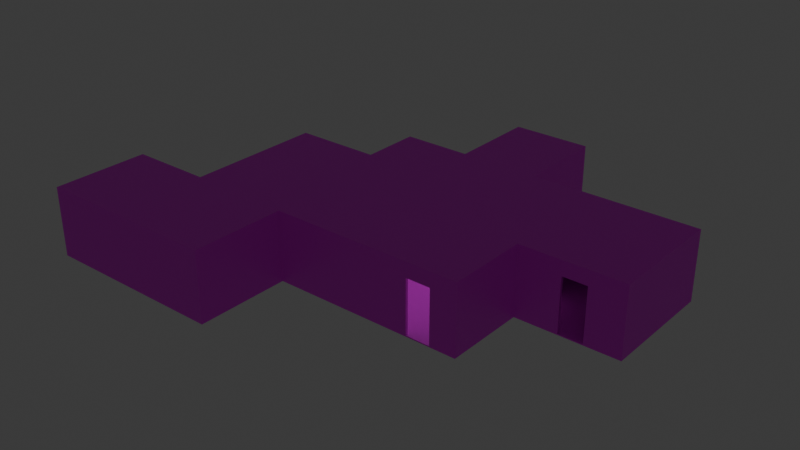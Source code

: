 # Source: V0.1.blend  (saved by Blender 5.1.29; exported with 4.5.12 LTS)
import bpy
from mathutils import Matrix  # noqa: F401  (used for matrix-valued properties, if any)

bpy.ops.wm.read_factory_settings(use_empty=True)
scene = bpy.context.scene
scene.name = 'Scene'

# ---- collections
col_collection = bpy.data.collections.new('Collection'); scene.collection.children.link(col_collection)

# ---- images (referenced by path relative to the original .blend; pixels are not part of the script)
import os
ASSET_DIR = os.environ.get("B2B_ASSET_DIR", "")  # directory of the original .blend (textures are referenced by path, not embedded)
HERE = os.path.dirname(os.path.abspath(__file__))  # packed textures are extracted next to this script under _unpacked/

def load_image(name, relpath, width, height, colorspace="sRGB"):
    """Load a texture the original file referenced (path relative to the .blend, or extracted next to this script)."""
    p = next((c for c in (os.path.join(HERE, relpath), os.path.join(ASSET_DIR, relpath)) if relpath and os.path.exists(c)), "")
    if p:
        img = bpy.data.images.load(p, check_existing=True)
        img.name = name
    else:  # same state as the original file: an image datablock whose file is absent (Cycles renders it pink)
        img = bpy.data.images.new(name, width, height)
        img.source = "FILE"
        img.filepath = "//" + (relpath or name)
    img.colorspace_settings.name = colorspace
    return img
img_concrete_10_jpg = load_image('concrete-10.jpg', 'concrete-5.jpg', 1024, 1024, 'sRGB')
img_textur_gas_kvas_com_xc7n_p_besshovnie_teksturi_starogo_betonnog = load_image('textur-gas-kvas-com-xc7n-p-besshovnie-teksturi-starogo-betonnog', 'textur-gas-kvas-com-xc7n-p-besshovnie-teksturi-starogo-betonnogo-pola-13.jpg', 1024, 1024, 'sRGB')

# ---- materials (node trees are filled in below, after node groups)
mat_material_002 = bpy.data.materials.new('Material.002')
mat_material_001 = bpy.data.materials.new('Material.001')

# ---- material node trees
mat_material_002.use_nodes = True; mat_material_002.node_tree.nodes.clear()
_N = mat_material_002.node_tree.nodes; _L = mat_material_002.node_tree.links
n0 = _N.new('ShaderNodeBsdfPrincipled'); n0.name = 'Principled BSDF'; n0.location = (-200, 100)
n1 = _N.new('ShaderNodeOutputMaterial'); n1.name = 'Material Output'; n1.location = (200, 100)
n2 = _N.new('ShaderNodeTexImage'); n2.name = 'Image Texture'; n2.location = (-490, 80)
n2.image = img_concrete_10_jpg
_L.new(n0.outputs[0], n1.inputs[0])
_L.new(n2.outputs[0], n0.inputs[0])
n1.is_active_output = True
mat_material_001.use_nodes = True; mat_material_001.node_tree.nodes.clear()
_N = mat_material_001.node_tree.nodes; _L = mat_material_001.node_tree.links
n0 = _N.new('ShaderNodeBsdfPrincipled'); n0.name = 'Principled BSDF'; n0.location = (-200, 100)
n1 = _N.new('ShaderNodeOutputMaterial'); n1.name = 'Material Output'; n1.location = (200, 100)
n2 = _N.new('ShaderNodeTexImage'); n2.name = 'Image Texture'; n2.location = (-490, 80)
n2.image = img_textur_gas_kvas_com_xc7n_p_besshovnie_teksturi_starogo_betonnog
_L.new(n0.outputs[0], n1.inputs[0])
_L.new(n2.outputs[0], n0.inputs[0])
n1.is_active_output = True

# ---- world
world_world = bpy.data.worlds.new('World'); scene.world = world_world
world_world.use_nodes = True; world_world.node_tree.nodes.clear()
_N = world_world.node_tree.nodes; _L = world_world.node_tree.links
n0 = _N.new('ShaderNodeOutputWorld'); n0.name = 'World Output'; n0.location = (200, 100)
n1 = _N.new('ShaderNodeBackground'); n1.name = 'Background'; n1.location = (-200, 100)
n1.inputs[0].default_value = (0.05088, 0.05088, 0.05088, 1.0)
_L.new(n1.outputs[0], n0.inputs[0])
n0.is_active_output = True
world_world.color = (0.05088, 0.05088, 0.05088)
world_world.sun_shadow_jitter_overblur = 0.0

# ---- lights
light_area = bpy.data.lights.new('Area', 'AREA')
light_area.energy = 22.6
light_area.size = 1.0
light_area.size_y = 1.0

# ---- meshes
me_plane = bpy.data.meshes.new('Plane')
me_plane.from_pydata([(-0.05, -2.325, 0.0), (0.05, -2.325, 0.0), (-0.05, -2.425, 0.0), (0.05, -2.425, 0.0), (-0.05, 0.5728, 0.0), (0.05, 0.5728, 0.0), (-0.05, 0.6728, 0.0), (0.05, 0.6728, 0.0), (-0.05, 1.249, 0.0), (0.05, 1.249, 0.0), (-0.05, 2.149, 0.0), (0.05, 2.149, 0.0), (-0.05003, 4.869, 0.0), (0.05, 4.869, 0.0), (-0.9129, -2.325, 0.0), (-0.9129, -2.425, 0.0), (-1.813, -2.325, 0.0), (-1.813, -2.425, 0.0), (-7.038, -2.325, 0.0), (-7.038, -2.425, 0.0), (-7.138, -2.325, 0.0), (-7.138, -2.425, 0.0), (-7.038, -5.795, 0.0), (-7.138, -5.795, 0.0), (-7.038, -5.895, 0.0), (-7.138, -5.895, 0.0), (-13.84, -5.795, 0.0), (-13.84, -5.895, 0.0), (-13.94, -5.795, 0.0), (-13.94, -5.895, 0.0), (-13.84, -3.716, 0.0), (-13.94, -3.716, 0.0), (-13.84, -2.716, 0.0), (-13.94, -2.716, 0.0), (-13.84, -2.425, 0.0), (-13.94, -2.425, 0.0), (-13.84, -2.325, 0.0), (-13.94, -2.325, 0.0), (-10.9, -2.425, 0.0), (-10.9, -2.325, 0.0), (-10.8, -2.425, 0.0), (-10.8, -2.325, 0.0), (-9.422, -2.425, 0.0), (-9.422, -2.325, 0.0), (-8.522, -2.425, 0.0), (-8.522, -2.325, 0.0), (-7.717, -2.425, 0.0), (-7.717, -2.325, 0.0), (-7.617, -2.425, 0.0), (-7.617, -2.325, 0.0), (-10.9, 2.678, 0.0), (-10.8, 2.678, 0.0), (-7.717, -1.423, 0.0), (-7.617, -1.423, 0.0), (-7.717, -0.5234, 0.0), (-7.617, -0.5234, 0.0), (-10.9, 2.778, 0.0), (-10.8, 2.778, 0.0), (-7.717, 2.678, 0.0), (-7.717, 2.778, 0.0), (-7.617, 2.678, 0.0), (-7.617, 2.778, 0.0), (-7.617, 2.678, 0.0), (-7.717, 4.869, 0.0), (-7.617, 4.869, 0.0), (-7.717, 4.969, 0.0), (-7.617, 4.969, 0.0), (-0.05003, 4.969, 0.0), (0.05, 4.969, 0.0), (1.636, 0.5728, 0.0), (1.636, 0.6728, 0.0), (3.738, 4.869, 0.0), (3.738, 4.969, 0.0), (2.536, 0.5728, 0.0), (2.536, 0.6728, 0.0), (3.739, 0.5728, 0.0), (3.739, 0.6728, 0.0), (3.839, 0.5728, 0.0), (3.838, 0.673, 0.0), (3.838, 4.869, 0.0), (3.838, 4.969, 0.0), (3.738, 0.6732, 0.0), (-5.201, 4.969, 0.0), (-5.201, 4.869, 0.0), (-5.101, 4.969, 0.0), (-5.101, 4.869, 0.0), (-4.169, 4.969, 0.0), (-4.169, 4.869, 0.0), (-3.269, 4.969, 0.0), (-3.269, 4.869, 0.0), (-2.393, 4.969, 0.0), (-2.393, 4.869, 0.0), (-2.293, 4.969, 0.0), (-2.293, 4.869, 0.0), (-5.201, 8.19, 0.0), (-5.101, 8.19, 0.0), (-2.393, 8.194, 0.0), (-2.293, 8.194, 0.0), (-5.201, 8.29, 0.0), (-5.101, 8.29, 0.0), (-2.393, 8.294, 0.0), (-2.293, 8.294, 0.0), (-0.05, -2.325, 2.0), (0.05, -2.325, 2.0), (-0.05, -2.425, 2.0), (0.05, -2.425, 2.0), (-0.05, 0.5728, 2.0), (0.05, 0.5728, 2.0), (-0.05, 0.6728, 2.0), (0.05, 0.6728, 2.0), (-0.05, 1.249, 2.0), (0.05, 1.249, 2.0), (-0.05, 2.149, 2.0), (0.05, 2.149, 2.0), (-0.05003, 4.869, 2.0), (0.05, 4.869, 2.0), (-0.9129, -2.425, 2.0), (-0.9129, -2.325, 2.0), (-1.813, -2.425, 2.0), (-1.813, -2.325, 2.0), (-7.038, -2.425, 2.0), (-7.038, -2.325, 2.0), (-7.138, -2.425, 2.0), (-7.138, -2.325, 2.0), (-7.038, -5.795, 2.0), (-7.138, -5.795, 2.0), (-7.038, -5.895, 2.0), (-7.138, -5.895, 2.0), (-13.84, -5.895, 2.0), (-13.84, -5.795, 2.0), (-13.94, -5.895, 2.0), (-13.94, -5.795, 2.0), (-13.94, -3.716, 2.0), (-13.84, -3.716, 2.0), (-13.94, -2.716, 2.0), (-13.84, -2.716, 2.0), (-13.94, -2.425, 2.0), (-13.84, -2.425, 2.0), (-13.94, -2.325, 2.0), (-13.84, -2.325, 2.0), (-10.9, -2.325, 2.0), (-10.9, -2.425, 2.0), (-10.8, -2.325, 2.0), (-10.8, -2.425, 2.0), (-9.422, -2.325, 2.0), (-9.422, -2.425, 2.0), (-8.522, -2.325, 2.0), (-8.522, -2.425, 2.0), (-7.717, -2.325, 2.0), (-7.717, -2.425, 2.0), (-7.617, -2.325, 2.0), (-7.617, -2.425, 2.0), (-7.617, -1.423, 2.0), (-7.717, -1.423, 2.0), (-10.9, 2.678, 2.0), (-10.8, 2.678, 2.0), (-7.717, -0.5234, 2.0), (-7.617, -0.5234, 2.0), (-10.9, 2.778, 2.0), (-10.8, 2.778, 2.0), (-7.717, 2.778, 2.0), (-7.717, 2.678, 2.0), (-7.617, 2.778, 2.0), (-7.617, 2.678, 2.0), (-7.617, 2.678, 2.0), (-7.717, 4.869, 2.0), (-7.617, 4.869, 2.0), (-7.717, 4.969, 2.0), (-7.617, 4.969, 2.0), (-0.05003, 4.969, 2.0), (0.05, 4.969, 2.0), (1.636, 0.6728, 2.0), (1.636, 0.5728, 2.0), (3.738, 4.969, 2.0), (3.738, 4.869, 2.0), (2.536, 0.6728, 2.0), (2.536, 0.5728, 2.0), (3.739, 0.6728, 2.0), (3.739, 0.5728, 2.0), (3.838, 0.673, 2.0), (3.839, 0.5728, 2.0), (3.838, 4.969, 2.0), (3.838, 4.869, 2.0), (3.738, 0.6732, 2.0), (-5.201, 4.969, 2.0), (-5.201, 4.869, 2.0), (-5.101, 4.969, 2.0), (-5.101, 4.869, 2.0), (-4.169, 4.969, 2.0), (-4.169, 4.869, 2.0), (-3.269, 4.969, 2.0), (-3.269, 4.869, 2.0), (-2.393, 4.969, 2.0), (-2.393, 4.869, 2.0), (-2.293, 4.969, 2.0), (-2.293, 4.869, 2.0), (-5.201, 8.19, 2.0), (-5.101, 8.19, 2.0), (-2.393, 8.194, 2.0), (-2.293, 8.194, 2.0), (-5.201, 8.29, 2.0), (-5.101, 8.29, 2.0), (-2.393, 8.294, 2.0), (-2.293, 8.294, 2.0), (-0.05, -2.325, 2.5), (0.05, -2.325, 2.5), (-0.05, -2.425, 2.5), (0.05, -2.425, 2.5), (-0.05, 0.5728, 2.5), (0.05, 0.5728, 2.5), (-0.05, 0.6728, 2.5), (0.05, 0.6728, 2.5), (-0.05, 1.249, 2.5), (0.05, 1.249, 2.5), (-0.05, 2.149, 2.5), (0.05, 2.149, 2.5), (-0.05003, 4.869, 2.5), (0.05, 4.869, 2.5), (-0.9129, -2.425, 2.5), (-0.9129, -2.325, 2.5), (-1.813, -2.425, 2.5), (-1.813, -2.325, 2.5), (-7.038, -2.425, 2.5), (-7.038, -2.325, 2.5), (-7.138, -2.425, 2.5), (-7.138, -2.325, 2.5), (-7.038, -5.795, 2.5), (-7.138, -5.795, 2.5), (-7.038, -5.895, 2.5), (-7.138, -5.895, 2.5), (-13.84, -5.895, 2.5), (-13.84, -5.795, 2.5), (-13.94, -5.895, 2.5), (-13.94, -5.795, 2.5), (-13.94, -3.716, 2.5), (-13.84, -3.716, 2.5), (-13.94, -2.716, 2.5), (-13.84, -2.716, 2.5), (-13.94, -2.425, 2.5), (-13.84, -2.425, 2.5), (-13.94, -2.325, 2.5), (-13.84, -2.325, 2.5), (-10.9, -2.325, 2.5), (-10.9, -2.425, 2.5), (-10.8, -2.325, 2.5), (-10.8, -2.425, 2.5), (-9.422, -2.325, 2.5), (-9.422, -2.425, 2.5), (-8.522, -2.325, 2.5), (-8.522, -2.425, 2.5), (-7.717, -2.325, 2.5), (-7.717, -2.425, 2.5), (-7.617, -2.325, 2.5), (-7.617, -2.425, 2.5), (-7.617, -1.423, 2.5), (-7.717, -1.423, 2.5), (-10.9, 2.678, 2.5), (-10.8, 2.678, 2.5), (-7.717, -0.5234, 2.5), (-7.617, -0.5234, 2.5), (-10.9, 2.778, 2.5), (-10.8, 2.778, 2.5), (-7.717, 2.778, 2.5), (-7.717, 2.678, 2.5), (-7.617, 2.778, 2.5), (-7.617, 2.678, 2.5), (-7.617, 2.678, 2.5), (-7.717, 4.869, 2.5), (-7.617, 4.869, 2.5), (-7.717, 4.969, 2.5), (-7.617, 4.969, 2.5), (-0.05003, 4.969, 2.5), (0.05, 4.969, 2.5), (1.636, 0.6728, 2.5), (1.636, 0.5728, 2.5), (3.738, 4.969, 2.5), (3.738, 4.869, 2.5), (2.536, 0.6728, 2.5), (2.536, 0.5728, 2.5), (3.739, 0.6728, 2.5), (3.739, 0.5728, 2.5), (3.838, 0.673, 2.5), (3.839, 0.5728, 2.5), (3.838, 4.969, 2.5), (3.838, 4.869, 2.5), (3.738, 0.6732, 2.5), (-5.201, 4.969, 2.5), (-5.201, 4.869, 2.5), (-5.101, 4.969, 2.5), (-5.101, 4.869, 2.5), (-4.169, 4.969, 2.5), (-4.169, 4.869, 2.5), (-3.269, 4.969, 2.5), (-3.269, 4.869, 2.5), (-2.393, 4.969, 2.5), (-2.393, 4.869, 2.5), (-2.293, 4.969, 2.5), (-2.293, 4.869, 2.5), (-5.201, 8.19, 2.5), (-5.101, 8.19, 2.5), (-2.393, 8.194, 2.5), (-2.293, 8.194, 2.5), (-5.201, 8.29, 2.5), (-5.101, 8.29, 2.5), (-2.393, 8.294, 2.5), (-2.293, 8.294, 2.5)], [], [(58, 161, 155, 51), (91, 193, 191, 89), (57, 159, 160, 59), (88, 190, 192, 90), (22, 124, 126, 24), (50, 154, 158, 56), (24, 126, 127, 25), (23, 125, 122, 21), (56, 158, 159, 57), (89, 191, 190, 88), (19, 120, 124, 22), (87, 189, 187, 85), (84, 186, 188, 86), (20, 123, 121, 18), (55, 157, 156, 54), (86, 188, 189, 87), (39, 140, 154, 50), (51, 155, 142, 41), (85, 187, 185, 83), (18, 121, 119, 16), (47, 148, 153, 52), (17, 118, 120, 19), (49, 150, 123, 20), (83, 185, 166, 64), (66, 168, 184, 82), (52, 153, 152, 53), (21, 122, 151, 48), (79, 182, 179, 78), (16, 119, 118, 17), (53, 152, 150, 49), (78, 179, 183, 81), (14, 117, 102, 0), (81, 183, 174, 71), (2, 104, 116, 15), (48, 151, 149, 46), (15, 116, 117, 14), (72, 173, 181, 80), (13, 115, 113, 11), (46, 149, 147, 44), (80, 181, 182, 79), (10, 112, 114, 12), (45, 146, 148, 47), (76, 177, 179, 78), (77, 180, 178, 75), (78, 179, 180, 77), (74, 175, 177, 76), (11, 113, 112, 10), (125, 227, 224, 122), (162, 264, 265, 163), (114, 216, 297, 195), (120, 222, 226, 124), (161, 263, 257, 155), (194, 296, 271, 169), (159, 261, 262, 160), (195, 297, 295, 193), (123, 225, 223, 121), (154, 256, 260, 158), (193, 295, 293, 191), (121, 223, 221, 119), (158, 260, 261, 159), (190, 292, 294, 192), (118, 220, 222, 120), (157, 156, 258, 259), (140, 242, 256, 154), (191, 190, 292, 293), (119, 118, 220, 221), (155, 257, 244, 142), (189, 291, 289, 187), (117, 219, 204, 102), (148, 250, 255, 153), (186, 288, 290, 188), (104, 206, 218, 116), (150, 252, 225, 123), (188, 189, 291, 290), (116, 218, 219, 117), (115, 217, 215, 113), (153, 152, 254, 255), (187, 289, 287, 185), (112, 214, 216, 114), (122, 224, 253, 151), (152, 254, 252, 150), (185, 287, 268, 166), (113, 112, 214, 215), (168, 270, 286, 184), (111, 213, 211, 109), (151, 253, 251, 149), (108, 210, 212, 110), (182, 284, 281, 179), (110, 111, 213, 212), (149, 251, 249, 147), (179, 281, 285, 183), (106, 208, 210, 108), (146, 248, 250, 148), (183, 285, 276, 174), (25, 127, 128, 27), (61, 162, 163, 60), (26, 129, 125, 23), (29, 130, 131, 28), (93, 195, 193, 91), (60, 163, 161, 58), (27, 128, 130, 29), (92, 194, 169, 67), (62, 164, 157, 55), (12, 114, 195, 93), (58, 161, 164, 62), (31, 132, 133, 30), (54, 156, 161, 58), (28, 131, 132, 31), (30, 133, 129, 26), (97, 199, 194, 92), (64, 166, 162, 61), (32, 135, 134, 33), (90, 192, 198, 96), (59, 160, 165, 63), (95, 197, 186, 84), (65, 167, 168, 66), (82, 184, 196, 94), (98, 200, 201, 99), (63, 165, 167, 65), (33, 134, 136, 35), (100, 202, 203, 101), (67, 169, 170, 68), (34, 137, 135, 32), (101, 203, 199, 97), (37, 138, 139, 36), (3, 105, 104, 2), (35, 136, 138, 37), (1, 103, 105, 3), (70, 171, 172, 69), (94, 196, 200, 98), (96, 198, 197, 95), (71, 174, 115, 13), (36, 139, 140, 39), (99, 201, 202, 100), (5, 107, 103, 1), (68, 170, 173, 72), (38, 141, 137, 34), (0, 102, 106, 4), (69, 172, 107, 5), (7, 109, 171, 70), (73, 176, 175, 74), (40, 143, 141, 38), (4, 106, 108, 6), (43, 144, 145, 42), (8, 110, 111, 9), (41, 142, 144, 43), (6, 108, 110, 8), (42, 145, 143, 40), (9, 111, 109, 7), (75, 178, 176, 73), (44, 147, 146, 45), (204, 206, 207, 205), (205, 209, 208, 204), (209, 211, 210, 208), (211, 213, 212, 210), (215, 217, 216, 214), (204, 219, 218, 206), (221, 223, 222, 220), (223, 225, 224, 222), (224, 227, 226, 222), (227, 229, 228, 226), (227, 231, 230, 229), (231, 233, 232, 230), (231, 235, 234, 233), (237, 239, 238, 236), (239, 241, 240, 238), (239, 243, 242, 241), (243, 245, 244, 242), (245, 247, 246, 244), (249, 251, 250, 248), (251, 253, 252, 250), (253, 224, 225, 252), (252, 254, 255, 250), (244, 257, 256, 242), (257, 261, 260, 256), (257, 263, 262, 261), (263, 265, 264, 262), (259, 266, 263, 258), (264, 268, 267, 262), (268, 270, 269, 267), (217, 272, 271, 216), (217, 276, 275, 272), (209, 274, 273, 211), (278, 280, 279, 277), (280, 282, 281, 279), (276, 284, 283, 275), (276, 285, 281, 284), (268, 287, 286, 270), (287, 289, 288, 286), (289, 291, 290, 288), (293, 295, 294, 292), (295, 297, 296, 294), (297, 216, 271, 296), (296, 301, 300, 294), (288, 299, 298, 286), (301, 305, 304, 300), (299, 303, 302, 298), (300, 304, 303, 299), (126, 228, 229, 127), (163, 265, 263, 161), (124, 226, 228, 126), (199, 301, 296, 194), (164, 266, 259, 157), (192, 294, 300, 198), (161, 263, 266, 164), (197, 299, 288, 186), (156, 258, 263, 161), (127, 229, 230, 128), (184, 286, 298, 196), (129, 231, 227, 125), (200, 302, 303, 201), (166, 268, 264, 162), (130, 232, 233, 131), (202, 304, 305, 203), (160, 262, 267, 165), (128, 230, 232, 130), (203, 305, 301, 199), (167, 269, 270, 168), (132, 133, 235, 234), (165, 267, 269, 167), (131, 233, 234, 132), (196, 298, 302, 200), (169, 271, 272, 170), (133, 235, 231, 129), (198, 300, 299, 197), (135, 134, 236, 237), (201, 303, 304, 202), (171, 172, 274, 273), (134, 236, 238, 136), (137, 239, 237, 135), (174, 276, 217, 115), (138, 240, 241, 139), (170, 272, 275, 173), (136, 238, 240, 138), (172, 274, 209, 107), (109, 211, 273, 171), (176, 278, 277, 175), (139, 241, 242, 140), (141, 243, 239, 137), (178, 280, 278, 176), (105, 207, 206, 104), (175, 277, 279, 177), (103, 205, 207, 105), (179, 281, 282, 180), (143, 245, 243, 141), (180, 282, 280, 178), (144, 145, 247, 246), (177, 279, 281, 179), (142, 244, 246, 144), (107, 209, 205, 103), (181, 283, 284, 182), (145, 247, 245, 143), (102, 204, 208, 106), (173, 275, 283, 181), (147, 249, 248, 146), (157, 152, 153, 156), (254, 152, 157, 259), (259, 258, 255, 254), (258, 156, 153, 255), (145, 144, 146, 147), (246, 248, 146, 144), (246, 247, 249, 248), (249, 247, 145, 147), (133, 132, 134, 135), (236, 134, 132, 234), (235, 133, 135, 237), (235, 237, 236, 234), (118, 119, 117, 116), (218, 220, 118, 116), (221, 219, 117, 119), (221, 220, 218, 219), (111, 110, 112, 113), (212, 214, 112, 110), (213, 215, 214, 212), (215, 213, 111, 113), (175, 176, 172, 171), (277, 175, 171, 273), (274, 172, 176, 278), (278, 277, 273, 274), (191, 293, 291, 189), (191, 189, 188, 190), (292, 190, 188, 290), (291, 293, 292, 290)])
_uv = me_plane.uv_layers.new(name='UVMap')
_uv.uv.foreach_set('vector', [5.184, 4.816, 4.337, 4.816, 4.337, 3.513, 5.184, 3.513, 0.9499, 0.2633, 0.1031, 0.2633, 0.1031, -0.1079, 0.9499, -0.1079, 5.184, 3.47, 4.337, 3.47, 4.337, 2.167, 5.184, 2.167, -1.943, 5.297, -2.79, 5.297, -2.79, 4.926, -1.943, 4.926, -1.943, 3.499, -2.79, 3.499, -2.79, 3.457, -1.943, 3.457, 0.9499, 1.298, 0.1031, 1.298, 0.1031, 1.255, 0.9499, 1.255, 3.067, -2.229, 2.22, -2.229, 2.22, -2.271, 3.067, -2.271, -0.8843, 4.883, -1.731, 4.883, -1.731, 3.457, -0.8843, 3.457, 5.184, 3.513, 4.337, 3.513, 4.337, 3.47, 5.184, 3.47, -0.2915, 4.303, -0.2915, 3.457, -0.2492, 3.457, -0.2492, 4.303, -1.943, 4.926, -2.79, 4.926, -2.79, 3.499, -1.943, 3.499, 0.9499, -0.489, 0.1031, -0.489, 0.1031, -0.8836, 0.9499, -0.8836, -1.943, 6.073, -2.79, 6.073, -2.79, 5.678, -1.943, 5.678, 0.9499, -2.151, 0.1031, -2.151, 0.1031, -2.194, 0.9499, -2.194, -0.4609, 4.303, -0.4609, 3.457, -0.4185, 3.457, -0.4185, 4.303, -0.2492, 4.303, -0.2492, 3.457, -0.2068, 3.457, -0.2068, 4.303, 0.9499, 3.416, 0.1031, 3.416, 0.1031, 1.298, 0.9499, 1.298, 4.126, 1.203, 3.279, 1.203, 3.279, -0.9158, 4.126, -0.9158, 0.9499, -0.8836, 0.1031, -0.8836, 0.1031, -0.926, 0.9499, -0.926, 0.9499, -2.194, 0.1031, -2.194, 0.1031, -4.406, 0.9499, -4.406, 4.126, -0.9158, 3.279, -0.9158, 3.279, -1.298, 4.126, -1.298, 2.008, 0.1059, 1.162, 0.1059, 1.162, -2.107, 2.008, -2.107, 0.9499, -1.949, 0.1031, -1.949, 0.1031, -2.151, 0.9499, -2.151, 0.9499, -0.926, 0.1031, -0.926, 0.1031, -1.949, 0.9499, -1.949, -4.06, 6.041, -4.907, 6.041, -4.907, 5.018, -4.06, 5.018, -0.4185, 4.303, -0.4185, 3.457, -0.3762, 3.457, -0.3762, 4.303, 3.067, 3.45, 2.22, 3.45, 2.22, 3.248, 3.067, 3.248, 4.126, 3.022, 3.279, 3.022, 3.279, 1.245, 4.126, 1.245, -0.3762, 4.303, -0.3762, 3.457, -0.3338, 3.457, -0.3338, 4.303, 4.126, -4.771, 3.279, -4.771, 3.279, -5.153, 4.126, -5.153, -0.8843, 4.515, -0.8843, 3.668, -0.8419, 3.668, -0.8419, 4.515, 0.9499, -4.787, 0.1031, -4.787, 0.1031, -5.153, 0.9499, -5.153, 5.184, -3.376, 4.337, -3.376, 4.337, -5.153, 5.184, -5.153, 2.008, 0.8523, 1.162, 0.8523, 1.162, 0.487, 2.008, 0.487, 3.067, 3.248, 2.22, 3.248, 2.22, 3.205, 3.067, 3.205, -0.7996, 4.515, -0.7996, 3.668, -0.7572, 3.668, -0.7572, 4.515, 2.008, 0.937, 1.162, 0.937, 1.162, 0.8946, 2.008, 0.8946, 4.126, 4.841, 3.279, 4.841, 3.279, 3.689, 4.126, 3.689, 3.067, 3.205, 2.22, 3.205, 2.22, 2.864, 3.067, 2.864, 4.126, 3.064, 3.279, 3.064, 3.279, 3.022, 4.126, 3.022, 2.008, -4.001, 1.162, -4.001, 1.162, -5.153, 2.008, -5.153, 4.126, 5.182, 3.279, 5.182, 3.279, 4.841, 4.126, 4.841, 3.067, 3.493, 2.22, 3.493, 2.22, 3.45, 3.067, 3.45, 0.9499, 5.02, 0.1031, 5.02, 0.1031, 4.978, 0.9499, 4.978, 4.126, 1.245, 3.279, 1.245, 3.279, 1.203, 4.126, 1.203, 3.067, 4.002, 2.22, 4.002, 2.22, 3.493, 3.067, 3.493, -0.5879, 4.303, -0.5879, 3.457, -0.5456, 3.457, -0.5456, 4.303, -1.731, 4.883, -1.943, 4.883, -1.943, 3.457, -1.731, 3.457, 6.07, -4.941, 6.07, -5.153, 6.112, -5.153, 6.112, -4.941, 0.1031, 1.255, -0.1086, 1.255, -0.1086, 0.3057, 0.1031, 0.3057, -2.79, 4.926, -3.001, 4.926, -3.001, 3.499, -2.79, 3.499, 4.337, 4.816, 4.126, 4.816, 4.126, 3.513, 4.337, 3.513, 1.162, 3.491, 0.9499, 3.491, 0.9499, 2.541, 1.162, 2.541, 4.337, 3.47, 4.126, 3.47, 4.126, 2.167, 4.337, 2.167, 0.1031, 0.3057, -0.1086, 0.3057, -0.1086, 0.2633, 0.1031, 0.2633, 0.1031, -2.151, -0.1086, -2.151, -0.1086, -2.194, 0.1031, -2.194, 0.1031, 1.298, -0.1086, 1.298, -0.1086, 1.255, 0.1031, 1.255, 0.1031, 0.2633, -0.1086, 0.2633, -0.1086, -0.1079, 0.1031, -0.1079, 0.1031, -2.194, -0.1086, -2.194, -0.1086, -4.406, 0.1031, -4.406, 4.337, 3.513, 4.126, 3.513, 4.126, 3.47, 4.337, 3.47, -2.79, 5.297, -3.001, 5.297, -3.001, 4.926, -2.79, 4.926, 1.162, 0.1059, 0.9499, 0.1059, 0.9499, -2.107, 1.162, -2.107, -0.3762, 4.515, -0.4185, 4.515, -0.4185, 4.303, -0.3762, 4.303, 0.1031, 3.416, -0.1086, 3.416, -0.1086, 1.298, 0.1031, 1.298, -0.842, 4.727, -0.8843, 4.727, -0.8843, 4.515, -0.842, 4.515, -0.3338, 4.515, -0.3762, 4.515, -0.3762, 4.303, -0.3338, 4.303, 3.279, 1.203, 3.067, 1.203, 3.067, -0.9158, 3.279, -0.9158, 0.1031, -0.489, -0.1086, -0.489, -0.1086, -0.8836, 0.1031, -0.8836, 0.1031, -4.787, -0.1086, -4.787, -0.1086, -5.153, 0.1031, -5.153, 3.279, -0.9158, 3.067, -0.9158, 3.067, -1.298, 3.279, -1.298, -2.79, 6.073, -3.001, 6.073, -3.001, 5.678, -2.79, 5.678, 1.162, 0.8523, 0.9499, 0.8523, 0.9499, 0.487, 1.162, 0.487, 0.1031, -1.949, -0.1086, -1.949, -0.1086, -2.151, 0.1031, -2.151, -0.7996, 4.727, -0.842, 4.727, -0.842, 4.515, -0.7996, 4.515, -0.7996, 3.668, -0.7996, 3.457, -0.7572, 3.457, -0.7572, 3.668, 3.279, 4.841, 3.067, 4.841, 3.067, 3.689, 3.279, 3.689, -0.2915, 4.515, -0.3338, 4.515, -0.3338, 4.303, -0.2915, 4.303, 0.1031, -0.8836, -0.1086, -0.8836, -0.1086, -0.926, 0.1031, -0.926, 1.162, -4.001, 0.9499, -4.001, 0.9499, -5.153, 1.162, -5.153, 2.22, 3.45, 2.008, 3.45, 2.008, 3.248, 2.22, 3.248, 3.279, -4.771, 3.067, -4.771, 3.067, -5.153, 3.279, -5.153, 0.1031, -0.926, -0.1086, -0.926, -0.1086, -1.949, 0.1031, -1.949, -0.5032, 4.515, -0.5456, 4.515, -0.5456, 4.303, -0.5032, 4.303, -4.907, 6.041, -5.118, 6.041, -5.118, 5.018, -4.907, 5.018, 3.279, 3.308, 3.067, 3.308, 3.067, 3.064, 3.279, 3.064, 2.22, 3.248, 2.008, 3.248, 2.008, 3.205, 2.22, 3.205, 1.162, -3.376, 0.9499, -3.376, 0.9499, -3.62, 1.162, -3.62, 3.279, 3.022, 3.067, 3.022, 3.067, 1.245, 3.279, 1.245, -0.4609, 4.515, -0.5032, 4.515, -0.5032, 4.303, -0.4609, 4.303, 2.22, 3.205, 2.008, 3.205, 2.008, 2.864, 2.22, 2.864, -0.8843, 3.668, -0.8843, 3.457, -0.8419, 3.457, -0.8419, 3.668, 1.162, -3.334, 0.9499, -3.334, 0.9499, -3.376, 1.162, -3.376, 3.279, 5.182, 3.067, 5.182, 3.067, 4.841, 3.279, 4.841, 4.337, -3.376, 4.126, -3.376, 4.126, -5.153, 4.337, -5.153, 3.067, -2.271, 2.22, -2.271, 2.22, -5.11, 3.067, -5.11, 6.07, -4.094, 6.07, -4.941, 6.112, -4.941, 6.112, -4.094, 3.067, 0.6109, 2.22, 0.6109, 2.22, -2.229, 3.067, -2.229, -3.001, 4.968, -3.848, 4.968, -3.848, 4.926, -3.001, 4.926, 0.9499, 0.3057, 0.1031, 0.3057, 0.1031, 0.2633, 0.9499, 0.2633, 5.184, 4.858, 4.337, 4.858, 4.337, 4.816, 5.184, 4.816, 3.067, -5.11, 2.22, -5.11, 2.22, -5.153, 3.067, -5.153, 2.008, 3.491, 1.162, 3.491, 1.162, 2.541, 2.008, 2.541, 4.126, -3.034, 3.279, -3.034, 3.279, -4.39, 4.126, -4.39, 0.9499, 1.255, 0.1031, 1.255, 0.1031, 0.3057, 0.9499, 0.3057, -0.7149, 4.515, -0.7149, 3.668, -0.6726, 3.668, -0.6726, 4.515, -0.6726, 4.303, -0.6726, 3.457, -0.6302, 3.457, -0.6302, 4.303, 4.126, -1.679, 3.279, -1.679, 3.279, -3.034, 4.126, -3.034, -3.001, 4.926, -3.848, 4.926, -3.848, 4.046, -3.001, 4.046, 2.008, 4.371, 1.162, 4.371, 1.162, 3.491, 2.008, 3.491, 5.184, -2.011, 4.337, -2.011, 4.337, -3.376, 5.184, -3.376, 5.184, -4.094, 5.184, -4.941, 6.07, -4.941, 6.07, -4.094, -0.6302, 4.303, -0.6302, 3.457, -0.5879, 3.457, -0.5879, 4.303, 5.184, 0.8031, 4.337, 0.8031, 4.337, -0.5623, 5.184, -0.5623, 5.184, -3.036, 5.184, -3.882, 6.07, -3.882, 6.07, -3.036, 5.184, 2.167, 4.337, 2.167, 4.337, 0.8031, 5.184, 0.8031, -4.06, 6.083, -4.907, 6.083, -4.907, 6.041, -4.06, 6.041, 5.184, -0.5623, 4.337, -0.5623, 4.337, -1.926, 5.184, -1.926, 2.008, 6.149, 1.162, 6.149, 1.162, 6.107, 2.008, 6.107, 6.07, -3.036, 6.07, -3.882, 6.112, -3.882, 6.112, -3.036, -3.001, 3.622, -3.848, 3.622, -3.848, 3.499, -3.001, 3.499, 2.008, 4.96, 1.162, 4.96, 1.162, 4.917, 2.008, 4.917, 2.008, 2.541, 1.162, 2.541, 1.162, 2.499, 2.008, 2.499, 2.008, 4.917, 1.162, 4.917, 1.162, 4.794, 2.008, 4.794, 5.184, -1.968, 4.337, -1.968, 4.337, -2.011, 5.184, -2.011, 5.184, 6.149, 4.337, 6.149, 4.337, 6.107, 5.184, 6.107, 2.008, 0.8946, 1.162, 0.8946, 1.162, 0.8523, 2.008, 0.8523, -3.001, 3.499, -3.848, 3.499, -3.848, 3.457, -3.001, 3.457, -0.8843, 4.926, -1.731, 4.926, -1.731, 4.883, -0.8843, 4.883, -0.5456, 4.303, -0.5456, 3.457, -0.5032, 3.457, -0.5032, 4.303, 5.184, -1.926, 4.337, -1.926, 4.337, -1.968, 5.184, -1.968, -3.001, 6.115, -3.848, 6.115, -3.848, 4.968, -3.001, 4.968, -4.06, 5.018, -4.907, 5.018, -4.907, 3.457, -4.06, 3.457, 5.184, 6.107, 4.337, 6.107, 4.337, 4.858, 5.184, 4.858, 2.008, 6.107, 1.162, 6.107, 1.162, 4.96, 2.008, 4.96, -0.8843, 6.153, -1.731, 6.153, -1.731, 4.926, -0.8843, 4.926, 2.008, 2.499, 1.162, 2.499, 1.162, 0.937, 2.008, 0.937, 3.067, 1.859, 2.22, 1.859, 2.22, 0.6109, 3.067, 0.6109, 2.008, -2.107, 1.162, -2.107, 1.162, -3.334, 2.008, -3.334, 0.9499, 4.087, 0.1031, 4.087, 0.1031, 3.416, 0.9499, 3.416, 3.067, 5.054, 2.22, 5.054, 2.22, 4.383, 3.067, 4.383, -0.8419, 4.515, -0.8419, 3.668, -0.7996, 3.668, -0.7996, 4.515, 3.067, 1.902, 2.22, 1.902, 2.22, 1.859, 3.067, 1.859, 2.008, -3.334, 1.162, -3.334, 1.162, -3.376, 2.008, -3.376, -0.3338, 4.303, -0.3338, 3.457, -0.2915, 3.457, -0.2915, 4.303, -0.5032, 4.303, -0.5032, 3.457, -0.4609, 3.457, -0.4609, 4.303, 4.126, 6.144, 3.279, 6.144, 3.279, 5.563, 4.126, 5.563, 2.008, -3.376, 1.162, -3.376, 1.162, -3.62, 2.008, -3.62, 3.067, 2.483, 2.22, 2.483, 2.22, 1.902, 3.067, 1.902, 4.126, 3.308, 3.279, 3.308, 3.279, 3.064, 4.126, 3.064, 0.9499, 4.978, 0.1031, 4.978, 0.1031, 4.468, 0.9499, 4.468, -0.7572, 4.515, -0.7572, 3.668, -0.7149, 3.668, -0.7149, 4.515, -0.3721, 0.1256, -0.3417, 0.09611, -0.3123, 0.1265, -0.3427, 0.156, -0.3427, 0.156, -1.224, 1.009, -1.254, 0.9789, -0.3721, 0.1256, -1.224, 1.009, -1.255, 1.039, -1.284, 1.008, -1.254, 0.9789, -1.255, 1.039, -1.43, 1.209, -1.46, 1.178, -1.284, 1.008, -1.704, 1.474, -2.531, 2.275, -2.561, 2.244, -1.733, 1.443, -0.3721, 0.1256, -0.6262, -0.137, -0.5958, -0.1664, -0.3417, 0.09611, -0.8913, -0.4108, -2.43, -2.0, -2.4, -2.03, -0.8609, -0.4402, -2.43, -2.0, -2.46, -2.031, -2.429, -2.06, -2.4, -2.03, -2.429, -2.06, -1.404, -3.053, -1.374, -3.022, -2.4, -2.03, -1.404, -3.053, -1.373, -3.082, -1.344, -3.052, -1.374, -3.022, -1.404, -3.053, -3.379, -5.093, -3.348, -5.122, -1.373, -3.082, -3.379, -5.093, -3.408, -5.123, -3.378, -5.153, -3.348, -5.122, -3.379, -5.093, -4.011, -4.481, -4.041, -4.511, -3.408, -5.123, -4.315, -4.186, -4.404, -4.1, -4.433, -4.131, -4.345, -4.217, -4.404, -4.1, -4.434, -4.071, -4.464, -4.101, -4.433, -4.131, -4.404, -4.1, -3.536, -3.203, -3.566, -3.174, -4.434, -4.071, -3.536, -3.203, -3.506, -3.173, -3.537, -3.144, -3.566, -3.174, -3.506, -3.173, -3.102, -2.755, -3.132, -2.726, -3.537, -3.144, -2.837, -2.481, -2.6, -2.236, -2.63, -2.207, -2.867, -2.452, -2.6, -2.236, -2.57, -2.206, -2.6, -2.177, -2.63, -2.207, -2.57, -2.206, -2.429, -2.06, -2.46, -2.031, -2.6, -2.177, -2.6, -2.177, -2.875, -1.911, -2.904, -1.941, -2.63, -2.207, -3.537, -3.144, -5.059, -1.67, -5.088, -1.701, -3.566, -3.174, -5.059, -1.67, -5.089, -1.641, -5.118, -1.671, -5.088, -1.701, -5.059, -1.67, -4.152, -0.7336, -4.182, -0.7041, -5.089, -1.641, -4.152, -0.7336, -4.123, -0.7031, -4.153, -0.6737, -4.182, -0.7041, -3.149, -1.646, -4.123, -0.7032, -4.152, -0.7336, -3.178, -1.676, -4.153, -0.6737, -4.789, -0.05789, -4.819, -0.08831, -4.182, -0.7041, -4.789, -0.05789, -4.82, -0.02845, -4.849, -0.05887, -4.819, -0.08831, -2.531, 2.275, -2.562, 2.304, -2.591, 2.274, -2.561, 2.244, -2.531, 2.275, -1.445, 3.397, -1.476, 3.426, -2.562, 2.304, -1.224, 1.009, -0.7573, 1.492, -0.7877, 1.521, -1.255, 1.039, -0.4922, 1.766, -0.138, 2.132, -0.1685, 2.161, -0.5227, 1.795, -0.138, 2.132, -0.1086, 2.162, -0.1391, 2.191, -0.1685, 2.161, -1.445, 3.397, -1.416, 3.427, -1.446, 3.457, -1.476, 3.426, -1.445, 3.397, -0.1686, 2.161, -0.1391, 2.191, -1.416, 3.427, -4.789, -0.05789, -4.078, 0.6769, -4.108, 0.7064, -4.82, -0.02845, -4.078, 0.6769, -4.048, 0.7074, -4.079, 0.7368, -4.108, 0.7064, -4.048, 0.7074, -3.774, 0.9909, -3.804, 1.02, -4.079, 0.7368, -3.509, 1.265, -3.251, 1.531, -3.281, 1.561, -3.539, 1.294, -3.251, 1.531, -3.221, 1.562, -3.252, 1.591, -3.281, 1.561, -3.221, 1.562, -2.561, 2.244, -2.591, 2.274, -3.252, 1.591, -3.252, 1.591, -4.233, 2.541, -4.262, 2.511, -3.281, 1.561, -4.079, 0.7368, -5.059, 1.685, -5.088, 1.655, -4.108, 0.7064, -4.233, 2.541, -4.263, 2.57, -4.293, 2.54, -4.262, 2.511, -5.059, 1.685, -5.089, 1.715, -5.118, 1.684, -5.088, 1.655, -4.262, 2.511, -4.293, 2.54, -5.089, 1.715, -5.059, 1.685, 2.22, -2.229, 2.008, -2.229, 2.008, -2.271, 2.22, -2.271, 4.337, 4.858, 4.126, 4.858, 4.126, 4.816, 4.337, 4.816, -2.79, 3.499, -3.001, 3.499, -3.001, 3.457, -2.79, 3.457, 4.337, -2.011, 4.126, -2.011, 4.126, -3.376, 4.337, -3.376, 3.279, -3.034, 3.067, -3.034, 3.067, -4.39, 3.279, -4.39, 4.337, 0.8031, 4.126, 0.8031, 4.126, -0.5623, 4.337, -0.5623, -0.7149, 3.668, -0.7149, 3.457, -0.6726, 3.457, -0.6726, 3.668, 4.337, 2.167, 4.126, 2.167, 4.126, 0.8031, 4.337, 0.8031, 3.279, -1.679, 3.067, -1.679, 3.067, -3.034, 3.279, -3.034, 2.22, -2.271, 2.008, -2.271, 2.008, -5.11, 2.22, -5.11, 4.337, -0.5623, 4.126, -0.5623, 4.126, -1.926, 4.337, -1.926, 2.22, 0.6109, 2.008, 0.6109, 2.008, -2.229, 2.22, -2.229, 1.162, 6.149, 0.9499, 6.149, 0.9499, 6.107, 1.162, 6.107, 5.184, -4.941, 5.184, -5.153, 6.07, -5.153, 6.07, -4.941, -3.848, 4.968, -4.06, 4.968, -4.06, 4.926, -3.848, 4.926, 1.162, 4.96, 0.9499, 4.96, 0.9499, 4.917, 1.162, 4.917, 5.184, -3.882, 5.184, -4.094, 6.07, -4.094, 6.07, -3.882, 2.22, -5.11, 2.008, -5.11, 2.008, -5.153, 2.22, -5.153, 4.337, -1.968, 4.126, -1.968, 4.126, -2.011, 4.337, -2.011, -4.907, 6.083, -5.118, 6.083, -5.118, 6.041, -4.907, 6.041, -0.5879, 4.515, -0.6302, 4.515, -0.6302, 4.303, -0.5879, 4.303, 6.07, -3.882, 6.07, -4.094, 6.112, -4.094, 6.112, -3.882, -3.848, 4.926, -4.06, 4.926, -4.06, 4.046, -3.848, 4.046, 4.337, -1.926, 4.126, -1.926, 4.126, -1.968, 4.337, -1.968, 1.162, 2.541, 0.9499, 2.541, 0.9499, 2.499, 1.162, 2.499, 1.162, 4.371, 0.9499, 4.371, 0.9499, 3.491, 1.162, 3.491, -3.848, 6.115, -4.06, 6.115, -4.06, 4.968, -3.848, 4.968, -0.5456, 4.515, -0.5879, 4.515, -0.5879, 4.303, -0.5456, 4.303, 1.162, 6.107, 0.9499, 6.107, 0.9499, 4.96, 1.162, 4.96, -0.4185, 4.515, -0.4609, 4.515, -0.4609, 4.303, -0.4185, 4.303, -3.848, 3.622, -4.06, 3.622, -4.06, 3.499, -3.848, 3.499, 1.162, 4.917, 0.9499, 4.917, 0.9499, 4.794, 1.162, 4.794, -4.907, 5.018, -5.118, 5.018, -5.118, 3.457, -4.907, 3.457, 4.337, 6.149, 4.126, 6.149, 4.126, 6.107, 4.337, 6.107, 1.162, 2.499, 0.9499, 2.499, 0.9499, 0.937, 1.162, 0.937, -3.848, 3.499, -4.06, 3.499, -4.06, 3.457, -3.848, 3.457, 0.1031, 4.087, -0.1086, 4.087, -0.1086, 3.416, 0.1031, 3.416, 2.22, 5.054, 2.008, 5.054, 2.008, 4.383, 2.22, 4.383, -0.8419, 3.668, -0.8419, 3.457, -0.7996, 3.457, -0.7996, 3.668, 4.337, 6.107, 4.126, 6.107, 4.126, 4.858, 4.337, 4.858, 2.22, 1.859, 2.008, 1.859, 2.008, 0.6109, 2.22, 0.6109, 0.1031, 4.978, -0.1086, 4.978, -0.1086, 4.468, 0.1031, 4.468, 1.162, 0.8946, 0.9499, 0.8946, 0.9499, 0.8523, 1.162, 0.8523, 2.22, 4.002, 2.008, 4.002, 2.008, 3.493, 2.22, 3.493, -1.731, 4.926, -1.943, 4.926, -1.943, 4.883, -1.731, 4.883, 3.279, 1.245, 3.067, 1.245, 3.067, 1.203, 3.279, 1.203, 2.22, 1.902, 2.008, 1.902, 2.008, 1.859, 2.22, 1.859, 0.1031, 5.02, -0.1086, 5.02, -0.1086, 4.978, 0.1031, 4.978, -0.2492, 4.515, -0.2915, 4.515, -0.2915, 4.303, -0.2492, 4.303, 2.22, 3.493, 2.008, 3.493, 2.008, 3.45, 2.22, 3.45, 3.279, 6.144, 3.067, 6.144, 3.067, 5.563, 3.279, 5.563, -1.731, 6.153, -1.943, 6.153, -1.943, 4.926, -1.731, 4.926, 3.279, 3.064, 3.067, 3.064, 3.067, 3.022, 3.279, 3.022, 2.22, 2.483, 2.008, 2.483, 2.008, 1.902, 2.22, 1.902, 1.162, -2.107, 0.9499, -2.107, 0.9499, -3.334, 1.162, -3.334, 1.162, 0.937, 0.9499, 0.937, 0.9499, 0.8946, 1.162, 0.8946, -0.7572, 3.668, -0.7572, 3.457, -0.7149, 3.457, -0.7149, 3.668, -0.1645, 4.6, -0.1645, 4.219, -0.1222, 4.219, -0.1222, 4.6, 3.067, -4.771, 3.279, -4.771, 3.279, -4.39, 3.067, -4.39, -3.149, -1.646, -3.178, -1.676, -2.904, -1.941, -2.875, -1.911, 3.067, -1.679, 3.279, -1.679, 3.279, -1.298, 3.067, -1.298, -0.2068, 4.261, -0.1645, 4.261, -0.1645, 4.642, -0.2068, 4.642, 3.067, 5.563, 3.067, 5.182, 3.279, 5.182, 3.279, 5.563, -3.132, -2.726, -3.102, -2.755, -2.837, -2.481, -2.867, -2.452, 2.008, 2.864, 2.008, 2.483, 2.22, 2.483, 2.22, 2.864, -0.2068, 3.457, -0.1645, 3.457, -0.1645, 3.88, -0.2068, 3.88, -4.06, 3.622, -3.848, 3.622, -3.848, 4.046, -4.06, 4.046, 0.9499, 4.371, 1.162, 4.371, 1.162, 4.794, 0.9499, 4.794, -4.011, -4.481, -4.315, -4.186, -4.345, -4.217, -4.041, -4.511, -0.1645, 3.457, -0.1222, 3.457, -0.1222, 3.838, -0.1645, 3.838, 0.9499, 0.487, 0.9499, 0.1059, 1.162, 0.1059, 1.162, 0.487, -0.1086, -4.406, -0.1086, -4.787, 0.1031, -4.787, 0.1031, -4.406, -0.8913, -0.4108, -0.8609, -0.4402, -0.5958, -0.1664, -0.6262, -0.137, -0.2068, 3.88, -0.1645, 3.88, -0.1645, 4.261, -0.2068, 4.261, 0.9499, -3.62, 0.9499, -4.001, 1.162, -4.001, 1.162, -3.62, -1.43, 1.209, -1.704, 1.474, -1.733, 1.443, -1.46, 1.178, 3.067, 3.689, 3.067, 3.308, 3.279, 3.308, 3.279, 3.689, -0.1222, 4.219, -0.1645, 4.219, -0.1645, 3.838, -0.1222, 3.838, 2.008, 4.002, 2.22, 4.002, 2.22, 4.383, 2.008, 4.383, -0.1086, 4.087, 0.1031, 4.087, 0.1031, 4.468, -0.1086, 4.468, -0.4922, 1.766, -0.5227, 1.795, -0.7877, 1.521, -0.7573, 1.492, 0.1031, -0.1079, -0.1086, -0.1079, -0.1086, -0.489, 0.1031, -0.489, -0.6726, 4.684, -0.6726, 4.303, -0.6302, 4.303, -0.6302, 4.684, -3.001, 5.297, -2.79, 5.297, -2.79, 5.678, -3.001, 5.678, -3.774, 0.9909, -3.509, 1.265, -3.539, 1.294, -3.804, 1.02])
me_plane.materials.append(mat_material_002)
me_plane.update()
me_plane_001 = bpy.data.meshes.new('Plane.001')
me_plane_001.from_pydata([(5.038, -3.419, -0.1014), (4.938, -3.519, -0.1014), (5.038, -3.519, -0.1014), (5.038, -0.5213, -0.1014), (4.075, -3.519, -0.1014), (3.175, -3.519, -0.1014), (-2.05, -3.519, -0.1014), (-2.05, -6.889, -0.1014), (-2.05, -6.989, -0.1014), (-2.15, -6.989, -0.1014), (-8.856, -6.989, -0.1014), (-8.956, -6.889, -0.1014), (-8.956, -6.989, -0.1014), (-8.956, -4.81, -0.1014), (-8.956, -3.81, -0.1014), (-8.956, -3.519, -0.1014), (-8.856, -3.419, -0.1014), (-8.956, -3.419, -0.1014), (-5.908, -3.419, -0.1014), (-5.908, 1.584, -0.1014), (-5.908, 1.684, -0.1014), (-5.808, 1.684, -0.1014), (-2.729, 1.684, -0.1014), (-2.729, 3.775, -0.1014), (-2.729, 3.875, -0.1014), (-2.629, 3.875, -0.1014), (4.937, 3.875, -0.1014), (5.038, 3.875, -0.1014), (6.623, -0.5213, -0.1014), (8.726, 3.875, -0.1014), (7.523, -0.5213, -0.1014), (8.726, -0.5213, -0.1014), (8.826, -0.5213, -0.1014), (8.826, -0.4211, -0.1014), (8.826, 3.775, -0.1014), (8.826, 3.875, -0.1014), (-0.2139, 3.875, -0.1014), (2.695, 3.875, -0.1014), (-0.2139, 7.096, -0.1014), (2.695, 7.1, -0.1014), (-0.2139, 7.196, -0.1014), (-0.1139, 7.196, -0.1014), (2.595, 7.2, -0.1014), (2.695, 7.2, -0.1014), (4.938, -3.519, 0.1014), (5.038, -3.519, 0.1014), (5.038, -3.419, 0.1014), (5.038, -0.5213, 0.1014), (4.075, -3.519, 0.1014), (3.175, -3.519, 0.1014), (-2.05, -3.519, 0.1014), (-2.05, -6.889, 0.1014), (-2.05, -6.989, 0.1014), (-2.15, -6.989, 0.1014), (-8.856, -6.989, 0.1014), (-8.956, -6.989, 0.1014), (-8.956, -6.889, 0.1014), (-8.956, -4.81, 0.1014), (-8.956, -3.81, 0.1014), (-8.956, -3.519, 0.1014), (-8.956, -3.419, 0.1014), (-8.856, -3.419, 0.1014), (-5.908, -3.419, 0.1014), (-5.908, 1.584, 0.1014), (-5.908, 1.684, 0.1014), (-5.808, 1.684, 0.1014), (-2.729, 1.684, 0.1014), (-2.729, 3.775, 0.1014), (-2.729, 3.875, 0.1014), (-2.629, 3.875, 0.1014), (4.937, 3.875, 0.1014), (5.038, 3.875, 0.1014), (8.726, 3.875, 0.1014), (6.623, -0.5213, 0.1014), (7.523, -0.5213, 0.1014), (8.726, -0.5213, 0.1014), (8.826, -0.4211, 0.1014), (8.826, -0.5213, 0.1014), (8.826, 3.875, 0.1014), (8.826, 3.775, 0.1014), (-0.2139, 3.875, 0.1014), (2.695, 3.875, 0.1014), (2.695, 7.1, 0.1014), (-0.2139, 7.096, 0.1014), (-0.2139, 7.196, 0.1014), (-0.1139, 7.196, 0.1014), (2.595, 7.2, 0.1014), (2.695, 7.2, 0.1014)], [], [(2, 1, 4, 5, 6, 7, 8, 9, 10, 12, 11, 13, 14, 15, 17, 16, 18, 19, 20, 21, 22, 23, 24, 25, 36, 38, 40, 41, 42, 43, 39, 37, 26, 27, 29, 35, 34, 33, 32, 31, 30, 28, 3, 0), (45, 46, 47, 73, 74, 75, 77, 76, 79, 78, 72, 71, 70, 81, 82, 87, 86, 85, 84, 83, 80, 69, 68, 67, 66, 65, 64, 63, 62, 61, 60, 59, 58, 57, 56, 55, 54, 53, 52, 51, 50, 49, 48, 44), (15, 14, 58, 59), (39, 43, 87, 82), (2, 0, 46, 45), (28, 30, 74, 73), (16, 17, 60, 61), (40, 38, 83, 84), (0, 3, 47, 46), (30, 31, 75, 74), (17, 15, 59, 60), (42, 41, 85, 86), (4, 1, 44, 48), (32, 33, 76, 77), (18, 16, 61, 62), (5, 4, 48, 49), (31, 32, 77, 75), (19, 18, 62, 63), (6, 5, 49, 50), (34, 35, 78, 79), (21, 20, 64, 65), (7, 6, 50, 51), (35, 29, 72, 78), (20, 19, 63, 64), (9, 8, 52, 53), (33, 34, 79, 76), (22, 21, 65, 66), (8, 7, 51, 52), (36, 25, 69, 80), (23, 22, 66, 67), (10, 9, 53, 54), (26, 37, 81, 70), (25, 24, 68, 69), (11, 12, 55, 56), (37, 39, 82, 81), (24, 23, 67, 68), (12, 10, 54, 55), (38, 36, 80, 83), (27, 26, 70, 71), (13, 11, 56, 57), (41, 40, 84, 85), (29, 27, 71, 72), (14, 13, 57, 58), (43, 42, 86, 87), (1, 2, 45, 44), (3, 28, 73, 47)])
_uv = me_plane_001.uv_layers.new(name='UVMap')
_uv.uv.foreach_set('vector', [3.347, 2.53, 3.29, 2.53, 2.802, 2.53, 2.293, 2.53, -0.6641, 2.53, -0.6641, 4.436, -0.6641, 4.493, -0.7207, 4.493, -4.515, 4.493, -4.572, 4.493, -4.572, 4.436, -4.572, 3.26, -4.572, 2.694, -4.572, 2.53, -4.572, 2.473, -4.515, 2.473, -2.847, 2.473, -2.847, -0.358, -2.847, -0.4146, -2.79, -0.4146, -1.048, -0.4146, -1.048, -1.598, -1.048, -1.654, -0.9916, -1.654, 0.3751, -1.654, 0.3751, -3.477, 0.3751, -3.533, 0.4317, -3.533, 1.965, -3.536, 2.021, -3.536, 2.021, -3.479, 2.021, -1.654, 3.29, -1.654, 3.347, -1.654, 5.434, -1.654, 5.49, -1.654, 5.49, -1.598, 5.49, 0.7765, 5.49, 0.8332, 5.434, 0.8332, 4.753, 0.8332, 4.244, 0.8332, 3.347, 0.8332, 3.347, 2.473, 3.347, 2.53, 3.347, 2.473, 3.347, 0.8332, 4.244, 0.8332, 4.753, 0.8332, 5.434, 0.8332, 5.49, 0.8332, 5.49, 0.7765, 5.49, -1.598, 5.49, -1.654, 5.434, -1.654, 3.347, -1.654, 3.29, -1.654, 2.021, -1.654, 2.021, -3.479, 2.021, -3.536, 1.965, -3.536, 0.4317, -3.533, 0.3751, -3.533, 0.3751, -3.477, 0.3751, -1.654, -0.9916, -1.654, -1.048, -1.654, -1.048, -1.598, -1.048, -0.4146, -2.79, -0.4146, -2.847, -0.4146, -2.847, -0.358, -2.847, 2.473, -4.515, 2.473, -4.572, 2.473, -4.572, 2.53, -4.572, 2.694, -4.572, 3.26, -4.572, 4.436, -4.572, 4.493, -4.515, 4.493, -0.7207, 4.493, -0.6641, 4.493, -0.6641, 4.436, -0.6641, 2.53, 2.293, 2.53, 2.802, 2.53, 3.29, 2.53, 0.0, 0.0, 0.0, 0.0, 0.0, 0.0, 0.0, 0.0, 0.0, 0.0, 0.0, 0.0, 0.0, 0.0, 0.0, 0.0, 0.0, 0.0, 0.0, 0.0, 0.0, 0.0, 0.0, 0.0, 0.0, 0.0, 0.0, 0.0, 0.0, 0.0, 0.0, 0.0, 0.0, 0.0, 0.0, 0.0, 0.0, 0.0, 0.0, 0.0, 0.0, 0.0, 0.0, 0.0, 0.0, 0.0, 0.0, 0.0, 0.0, 0.0, 0.0, 0.0, 0.0, 0.0, 0.0, 0.0, 0.0, 0.0, 0.0, 0.0, 0.0, 0.0, 0.0, 0.0, 0.0, 0.0, 0.0, 0.0, 0.0, 0.0, 0.0, 0.0, 0.0, 0.0, 0.0, 0.0, 0.0, 0.0, 0.0, 0.0, 0.0, 0.0, 0.0, 0.0, 0.0, 0.0, 0.0, 0.0, 0.0, 0.0, 0.0, 0.0, 0.0, 0.0, 0.0, 0.0, 0.0, 0.0, 0.0, 0.0, 0.0, 0.0, 0.0, 0.0, 0.0, 0.0, 0.0, 0.0, 0.0, 0.0, 0.0, 0.0, 0.0, 0.0, 0.0, 0.0, 0.0, 0.0, 0.0, 0.0, 0.0, 0.0, 0.0, 0.0, 0.0, 0.0, 0.0, 0.0, 0.0, 0.0, 0.0, 0.0, 0.0, 0.0, 0.0, 0.0, 0.0, 0.0, 0.0, 0.0, 0.0, 0.0, 0.0, 0.0, 0.0, 0.0, 0.0, 0.0, 0.0, 0.0, 0.0, 0.0, 0.0, 0.0, 0.0, 0.0, 0.0, 0.0, 0.0, 0.0, 0.0, 0.0, 0.0, 0.0, 0.0, 0.0, 0.0, 0.0, 0.0, 0.0, 0.0, 0.0, 0.0, 0.0, 0.0, 0.0, 0.0, 0.0, 0.0, 0.0, 0.0, 0.0, 0.0, 0.0, 0.0, 0.0, 0.0, 0.0, 0.0, 0.0, 0.0, 0.0, 0.0, 0.0, 0.0, 0.0, 0.0, 0.0, 0.0, 0.0, 0.0, 0.0, 0.0, 0.0, 0.0, 0.0, 0.0, 0.0, 0.0, 0.0, 0.0, 0.0, 0.0, 0.0, 0.0, 0.0, 0.0, 0.0, 0.0, 0.0, 0.0, 0.0, 0.0, 0.0, 0.0, 0.0, 0.0, 0.0, 0.0, 0.0, 0.0, 0.0, 0.0, 0.0, 0.0, 0.0, 0.0, 0.0, 0.0, 0.0, 0.0, 0.0, 0.0, 0.0, 0.0, 0.0, 0.0, 0.0, 0.0, 0.0, 0.0, 0.0, 0.0, 0.0, 0.0, 0.0, 0.0, 0.0, 0.0, 0.0, 0.0, 0.0, 0.0, 0.0, 0.0, 0.0, 0.0, 0.0, 0.0, 0.0, 0.0, 0.0, 0.0, 0.0, 0.0, 0.0, 0.0, 0.0, 0.0, 0.0, 0.0, 0.0, 0.0, 0.0, 0.0, 0.0, 0.0, 0.0, 0.0, 0.0, 0.0, 0.0, 0.0, 0.0, 0.0, 0.0, 0.0, 0.0, 0.0, 0.0, 0.0, 0.0, 0.0, 0.0, 0.0, 0.0, 0.0, 0.0, 0.0, 0.0, 0.0, 0.0, 0.0, 0.0, 0.0, 0.0, 0.0, 0.0, 0.0, 0.0, 0.0, 0.0, 0.0, 0.0, 0.0, 0.0, 0.0, 0.0, 0.0, 0.0, 0.0, 0.0, 0.0, 0.0, 0.0, 0.0, 0.0, 0.0, 0.0, 0.0, 0.0, 0.0, 0.0, 0.0, 0.0, 0.0, 0.0, 0.0, 0.0, 0.0, 0.0, 0.0])
me_plane_001.materials.append(mat_material_001)
me_plane_001.update()
me_plane_003 = bpy.data.meshes.new('Plane.003')
me_plane_003.from_pydata([(5.038, -3.419, -0.1014), (4.938, -3.519, -0.1014), (5.038, -3.519, -0.1014), (5.038, -0.5213, -0.1014), (4.075, -3.519, -0.1014), (3.175, -3.519, -0.1014), (-2.05, -3.519, -0.1014), (-2.05, -6.889, -0.1014), (-2.05, -6.989, -0.1014), (-2.15, -6.989, -0.1014), (-8.856, -6.989, -0.1014), (-8.956, -6.889, -0.1014), (-8.956, -6.989, -0.1014), (-8.956, -4.81, -0.1014), (-8.956, -3.81, -0.1014), (-8.956, -3.519, -0.1014), (-8.856, -3.419, -0.1014), (-8.956, -3.419, -0.1014), (-5.908, -3.419, -0.1014), (-5.908, 1.584, -0.1014), (-5.908, 1.684, -0.1014), (-5.808, 1.684, -0.1014), (-2.729, 1.684, -0.1014), (-2.729, 3.775, -0.1014), (-2.729, 3.875, -0.1014), (-2.629, 3.875, -0.1014), (4.937, 3.875, -0.1014), (5.038, 3.875, -0.1014), (6.623, -0.5213, -0.1014), (8.726, 3.875, -0.1014), (7.523, -0.5213, -0.1014), (8.726, -0.5213, -0.1014), (8.826, -0.5213, -0.1014), (8.826, -0.4211, -0.1014), (8.826, 3.775, -0.1014), (8.826, 3.875, -0.1014), (-0.2139, 3.875, -0.1014), (2.695, 3.875, -0.1014), (-0.2139, 7.096, -0.1014), (2.695, 7.1, -0.1014), (-0.2139, 7.196, -0.1014), (-0.1139, 7.196, -0.1014), (2.595, 7.2, -0.1014), (2.695, 7.2, -0.1014), (4.938, -3.519, 0.1014), (5.038, -3.519, 0.1014), (5.038, -3.419, 0.1014), (5.038, -0.5213, 0.1014), (4.075, -3.519, 0.1014), (3.175, -3.519, 0.1014), (-2.05, -3.519, 0.1014), (-2.05, -6.889, 0.1014), (-2.05, -6.989, 0.1014), (-2.15, -6.989, 0.1014), (-8.856, -6.989, 0.1014), (-8.956, -6.989, 0.1014), (-8.956, -6.889, 0.1014), (-8.956, -4.81, 0.1014), (-8.956, -3.81, 0.1014), (-8.956, -3.519, 0.1014), (-8.956, -3.419, 0.1014), (-8.856, -3.419, 0.1014), (-5.908, -3.419, 0.1014), (-5.908, 1.584, 0.1014), (-5.908, 1.684, 0.1014), (-5.808, 1.684, 0.1014), (-2.729, 1.684, 0.1014), (-2.729, 3.775, 0.1014), (-2.729, 3.875, 0.1014), (-2.629, 3.875, 0.1014), (4.937, 3.875, 0.1014), (5.038, 3.875, 0.1014), (8.726, 3.875, 0.1014), (6.623, -0.5213, 0.1014), (7.523, -0.5213, 0.1014), (8.726, -0.5213, 0.1014), (8.826, -0.4211, 0.1014), (8.826, -0.5213, 0.1014), (8.826, 3.875, 0.1014), (8.826, 3.775, 0.1014), (-0.2139, 3.875, 0.1014), (2.695, 3.875, 0.1014), (2.695, 7.1, 0.1014), (-0.2139, 7.096, 0.1014), (-0.2139, 7.196, 0.1014), (-0.1139, 7.196, 0.1014), (2.595, 7.2, 0.1014), (2.695, 7.2, 0.1014)], [], [(2, 1, 4, 5, 6, 7, 8, 9, 10, 12, 11, 13, 14, 15, 17, 16, 18, 19, 20, 21, 22, 23, 24, 25, 36, 38, 40, 41, 42, 43, 39, 37, 26, 27, 29, 35, 34, 33, 32, 31, 30, 28, 3, 0), (45, 46, 47, 73, 74, 75, 77, 76, 79, 78, 72, 71, 70, 81, 82, 87, 86, 85, 84, 83, 80, 69, 68, 67, 66, 65, 64, 63, 62, 61, 60, 59, 58, 57, 56, 55, 54, 53, 52, 51, 50, 49, 48, 44), (15, 14, 58, 59), (39, 43, 87, 82), (2, 0, 46, 45), (28, 30, 74, 73), (16, 17, 60, 61), (40, 38, 83, 84), (0, 3, 47, 46), (30, 31, 75, 74), (17, 15, 59, 60), (42, 41, 85, 86), (4, 1, 44, 48), (32, 33, 76, 77), (18, 16, 61, 62), (5, 4, 48, 49), (31, 32, 77, 75), (19, 18, 62, 63), (6, 5, 49, 50), (34, 35, 78, 79), (21, 20, 64, 65), (7, 6, 50, 51), (35, 29, 72, 78), (20, 19, 63, 64), (9, 8, 52, 53), (33, 34, 79, 76), (22, 21, 65, 66), (8, 7, 51, 52), (36, 25, 69, 80), (23, 22, 66, 67), (10, 9, 53, 54), (26, 37, 81, 70), (25, 24, 68, 69), (11, 12, 55, 56), (37, 39, 82, 81), (24, 23, 67, 68), (12, 10, 54, 55), (38, 36, 80, 83), (27, 26, 70, 71), (13, 11, 56, 57), (41, 40, 84, 85), (29, 27, 71, 72), (14, 13, 57, 58), (43, 42, 86, 87), (1, 2, 45, 44), (3, 28, 73, 47)])
_uv = me_plane_003.uv_layers.new(name='UVMap')
_uv.uv.foreach_set('vector', [3.347, 2.53, 3.29, 2.53, 2.802, 2.53, 2.293, 2.53, -0.6641, 2.53, -0.6641, 4.436, -0.6641, 4.493, -0.7207, 4.493, -4.515, 4.493, -4.572, 4.493, -4.572, 4.436, -4.572, 3.26, -4.572, 2.694, -4.572, 2.53, -4.572, 2.473, -4.515, 2.473, -2.847, 2.473, -2.847, -0.358, -2.847, -0.4146, -2.79, -0.4146, -1.048, -0.4146, -1.048, -1.598, -1.048, -1.654, -0.9916, -1.654, 0.3751, -1.654, 0.3751, -3.477, 0.3751, -3.533, 0.4317, -3.533, 1.965, -3.536, 2.021, -3.536, 2.021, -3.479, 2.021, -1.654, 3.29, -1.654, 3.347, -1.654, 5.434, -1.654, 5.49, -1.654, 5.49, -1.598, 5.49, 0.7765, 5.49, 0.8332, 5.434, 0.8332, 4.753, 0.8332, 4.244, 0.8332, 3.347, 0.8332, 3.347, 2.473, 3.347, 2.53, 3.347, 2.473, 3.347, 0.8332, 4.244, 0.8332, 4.753, 0.8332, 5.434, 0.8332, 5.49, 0.8332, 5.49, 0.7765, 5.49, -1.598, 5.49, -1.654, 5.434, -1.654, 3.347, -1.654, 3.29, -1.654, 2.021, -1.654, 2.021, -3.479, 2.021, -3.536, 1.965, -3.536, 0.4317, -3.533, 0.3751, -3.533, 0.3751, -3.477, 0.3751, -1.654, -0.9916, -1.654, -1.048, -1.654, -1.048, -1.598, -1.048, -0.4146, -2.79, -0.4146, -2.847, -0.4146, -2.847, -0.358, -2.847, 2.473, -4.515, 2.473, -4.572, 2.473, -4.572, 2.53, -4.572, 2.694, -4.572, 3.26, -4.572, 4.436, -4.572, 4.493, -4.515, 4.493, -0.7207, 4.493, -0.6641, 4.493, -0.6641, 4.436, -0.6641, 2.53, 2.293, 2.53, 2.802, 2.53, 3.29, 2.53, 0.0, 0.0, 0.0, 0.0, 0.0, 0.0, 0.0, 0.0, 0.0, 0.0, 0.0, 0.0, 0.0, 0.0, 0.0, 0.0, 0.0, 0.0, 0.0, 0.0, 0.0, 0.0, 0.0, 0.0, 0.0, 0.0, 0.0, 0.0, 0.0, 0.0, 0.0, 0.0, 0.0, 0.0, 0.0, 0.0, 0.0, 0.0, 0.0, 0.0, 0.0, 0.0, 0.0, 0.0, 0.0, 0.0, 0.0, 0.0, 0.0, 0.0, 0.0, 0.0, 0.0, 0.0, 0.0, 0.0, 0.0, 0.0, 0.0, 0.0, 0.0, 0.0, 0.0, 0.0, 0.0, 0.0, 0.0, 0.0, 0.0, 0.0, 0.0, 0.0, 0.0, 0.0, 0.0, 0.0, 0.0, 0.0, 0.0, 0.0, 0.0, 0.0, 0.0, 0.0, 0.0, 0.0, 0.0, 0.0, 0.0, 0.0, 0.0, 0.0, 0.0, 0.0, 0.0, 0.0, 0.0, 0.0, 0.0, 0.0, 0.0, 0.0, 0.0, 0.0, 0.0, 0.0, 0.0, 0.0, 0.0, 0.0, 0.0, 0.0, 0.0, 0.0, 0.0, 0.0, 0.0, 0.0, 0.0, 0.0, 0.0, 0.0, 0.0, 0.0, 0.0, 0.0, 0.0, 0.0, 0.0, 0.0, 0.0, 0.0, 0.0, 0.0, 0.0, 0.0, 0.0, 0.0, 0.0, 0.0, 0.0, 0.0, 0.0, 0.0, 0.0, 0.0, 0.0, 0.0, 0.0, 0.0, 0.0, 0.0, 0.0, 0.0, 0.0, 0.0, 0.0, 0.0, 0.0, 0.0, 0.0, 0.0, 0.0, 0.0, 0.0, 0.0, 0.0, 0.0, 0.0, 0.0, 0.0, 0.0, 0.0, 0.0, 0.0, 0.0, 0.0, 0.0, 0.0, 0.0, 0.0, 0.0, 0.0, 0.0, 0.0, 0.0, 0.0, 0.0, 0.0, 0.0, 0.0, 0.0, 0.0, 0.0, 0.0, 0.0, 0.0, 0.0, 0.0, 0.0, 0.0, 0.0, 0.0, 0.0, 0.0, 0.0, 0.0, 0.0, 0.0, 0.0, 0.0, 0.0, 0.0, 0.0, 0.0, 0.0, 0.0, 0.0, 0.0, 0.0, 0.0, 0.0, 0.0, 0.0, 0.0, 0.0, 0.0, 0.0, 0.0, 0.0, 0.0, 0.0, 0.0, 0.0, 0.0, 0.0, 0.0, 0.0, 0.0, 0.0, 0.0, 0.0, 0.0, 0.0, 0.0, 0.0, 0.0, 0.0, 0.0, 0.0, 0.0, 0.0, 0.0, 0.0, 0.0, 0.0, 0.0, 0.0, 0.0, 0.0, 0.0, 0.0, 0.0, 0.0, 0.0, 0.0, 0.0, 0.0, 0.0, 0.0, 0.0, 0.0, 0.0, 0.0, 0.0, 0.0, 0.0, 0.0, 0.0, 0.0, 0.0, 0.0, 0.0, 0.0, 0.0, 0.0, 0.0, 0.0, 0.0, 0.0, 0.0, 0.0, 0.0, 0.0, 0.0, 0.0, 0.0, 0.0, 0.0, 0.0, 0.0, 0.0, 0.0, 0.0, 0.0, 0.0, 0.0, 0.0, 0.0, 0.0, 0.0, 0.0, 0.0, 0.0, 0.0, 0.0, 0.0, 0.0, 0.0, 0.0, 0.0, 0.0, 0.0, 0.0, 0.0, 0.0, 0.0, 0.0, 0.0, 0.0, 0.0, 0.0, 0.0, 0.0, 0.0, 0.0, 0.0, 0.0, 0.0, 0.0, 0.0, 0.0, 0.0, 0.0, 0.0, 0.0, 0.0, 0.0, 0.0, 0.0, 0.0, 0.0])
me_plane_003.materials.append(mat_material_001)
me_plane_003.update()

# ---- objects
ob_plane = bpy.data.objects.new('Plane', me_plane)
ob_plane_001 = bpy.data.objects.new('Plane.001', me_plane_001)
ob_plane_002 = bpy.data.objects.new('Plane.002', me_plane_003)
ob_area = bpy.data.objects.new('Area', light_area)

# ---- transforms, parenting, visibility, modifiers, constraints
ob_plane.location = (3.952, -1.857, 0.2699)
ob_plane_001.location = (-1.035, -0.7627, 0.2526)
ob_plane_001.scale = (1.0, 1.0, 0.1986)
ob_plane_002.location = (-1.035, -0.7627, 2.787)
ob_plane_002.scale = (1.0, 1.0, 0.1986)
ob_area.location = (0.1482, -0.4252, 2.668)
ob_area.scale = (6.777, 6.777, 6.777)

# ---- collection membership
col_collection.objects.link(ob_plane)
col_collection.objects.link(ob_plane_001)
col_collection.objects.link(ob_plane_002)
col_collection.objects.link(ob_area)

# ---- scene / render settings (as saved in the file)
scene.frame_start = 1; scene.frame_end = 250; scene.frame_set(1)
scene.render.engine = 'BLENDER_EEVEE_NEXT'
scene.render.bake_bias = 0.0
scene.render.bake_samples = 0
scene.cycles.sampling_pattern = 'TABULATED_SOBOL'
scene.eevee.use_volume_custom_range = False
bpy.context.view_layer.update()

# ---- added for rendering (the .blend has no active camera): camera
cam_auto = bpy.data.cameras.new('AutoCamera')
cam_auto.lens = 50.0
cam_auto.sensor_width = 36.0
cam_auto.clip_end = 1000.0
ob_auto_camera = bpy.data.objects.new('AutoCamera', cam_auto)
scene.collection.objects.link(ob_auto_camera)
ob_auto_camera.location = (20.0824, -26.0763, 18.4661)
ob_auto_camera.rotation_euler = (1.09748, -7.21219e-08, 0.694738)
scene.camera = ob_auto_camera
bpy.context.view_layer.update()
